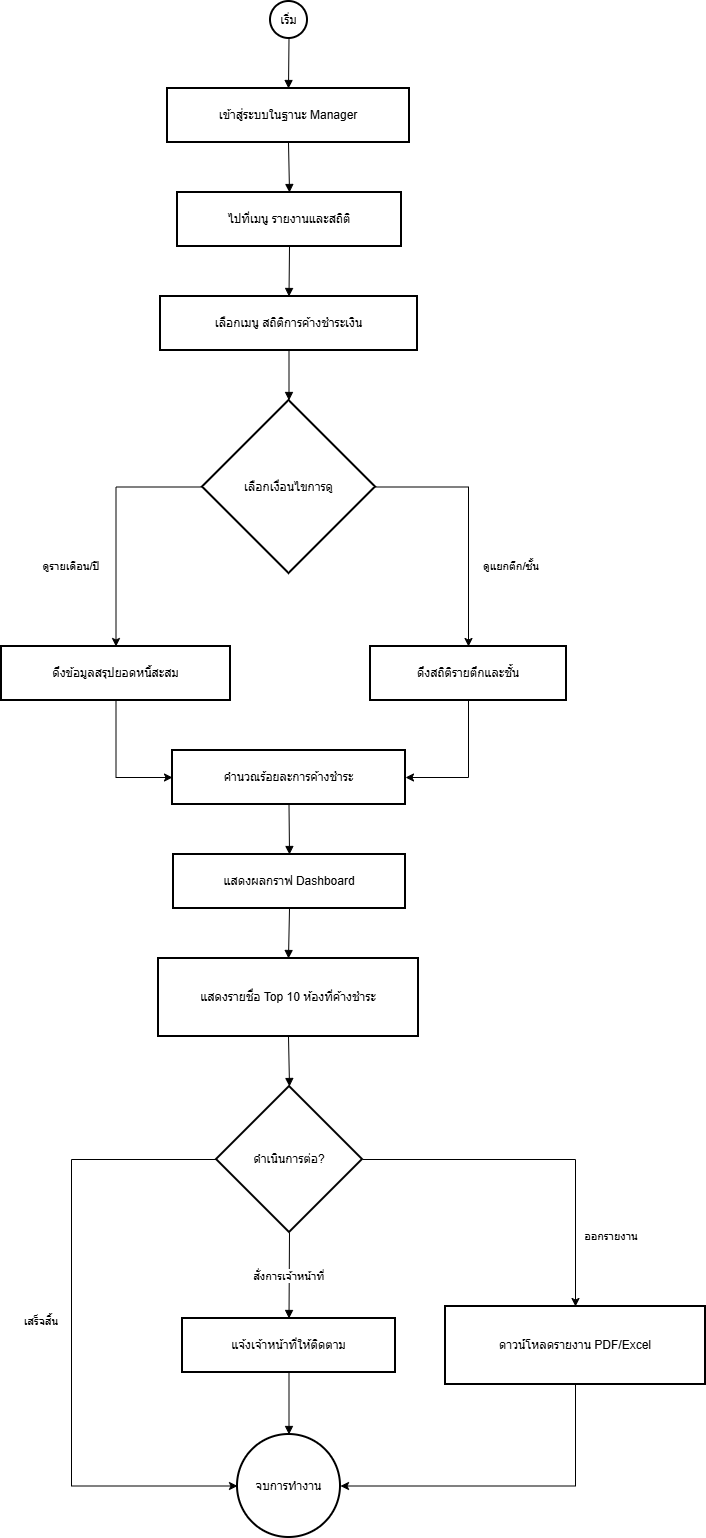

The diagram above was exported from draw.io. Its source (the exported page's mxGraphModel, read from the mxfile embedded in the PNG):
<mxGraphModel dx="1034" dy="578" grid="1" gridSize="10" guides="1" tooltips="1" connect="1" arrows="1" fold="1" page="1" pageScale="1" pageWidth="827" pageHeight="1169" math="0" shadow="0">
  <root>
    <mxCell id="0" />
    <mxCell id="1" parent="0" />
    <mxCell id="DlpNyeVnwHrwxJcQuWQF-1" parent="1" style="ellipse;aspect=fixed;strokeWidth=2;whiteSpace=wrap;" value="เริ่ม" vertex="1">
      <mxGeometry height="37" width="37" x="319" y="20" as="geometry" />
    </mxCell>
    <mxCell id="DlpNyeVnwHrwxJcQuWQF-2" parent="1" style="whiteSpace=wrap;strokeWidth=2;" value="เข้าสู่ระบบในฐานะ Manager" vertex="1">
      <mxGeometry height="54" width="242" x="216" y="107" as="geometry" />
    </mxCell>
    <mxCell id="DlpNyeVnwHrwxJcQuWQF-3" parent="1" style="whiteSpace=wrap;strokeWidth=2;" value="ไปที่เมนู รายงานและสถิติ" vertex="1">
      <mxGeometry height="54" width="224" x="226" y="211" as="geometry" />
    </mxCell>
    <mxCell id="DlpNyeVnwHrwxJcQuWQF-4" parent="1" style="whiteSpace=wrap;strokeWidth=2;" value="เลือกเมนู สถิติการค้างชำระเงิน" vertex="1">
      <mxGeometry height="54" width="257" x="209" y="315" as="geometry" />
    </mxCell>
    <mxCell id="DlpNyeVnwHrwxJcQuWQF-33" edge="1" parent="1" source="DlpNyeVnwHrwxJcQuWQF-5" style="edgeStyle=orthogonalEdgeStyle;rounded=0;orthogonalLoop=1;jettySize=auto;html=1;exitX=0;exitY=0.5;exitDx=0;exitDy=0;entryX=0.5;entryY=0;entryDx=0;entryDy=0;" target="DlpNyeVnwHrwxJcQuWQF-6">
      <mxGeometry relative="1" as="geometry" />
    </mxCell>
    <mxCell id="DlpNyeVnwHrwxJcQuWQF-35" edge="1" parent="1" source="DlpNyeVnwHrwxJcQuWQF-5" style="edgeStyle=orthogonalEdgeStyle;rounded=0;orthogonalLoop=1;jettySize=auto;html=1;exitX=1;exitY=0.5;exitDx=0;exitDy=0;entryX=0.5;entryY=0;entryDx=0;entryDy=0;" target="DlpNyeVnwHrwxJcQuWQF-7">
      <mxGeometry relative="1" as="geometry" />
    </mxCell>
    <mxCell id="DlpNyeVnwHrwxJcQuWQF-5" parent="1" style="rhombus;strokeWidth=2;whiteSpace=wrap;" value="เลือกเงื่อนไขการดู" vertex="1">
      <mxGeometry height="173" width="173" x="251" y="419" as="geometry" />
    </mxCell>
    <mxCell id="DlpNyeVnwHrwxJcQuWQF-32" edge="1" parent="1" source="DlpNyeVnwHrwxJcQuWQF-6" style="edgeStyle=orthogonalEdgeStyle;rounded=0;orthogonalLoop=1;jettySize=auto;html=1;exitX=0.5;exitY=1;exitDx=0;exitDy=0;entryX=0;entryY=0.5;entryDx=0;entryDy=0;" target="DlpNyeVnwHrwxJcQuWQF-8">
      <mxGeometry relative="1" as="geometry" />
    </mxCell>
    <mxCell id="DlpNyeVnwHrwxJcQuWQF-6" parent="1" style="whiteSpace=wrap;strokeWidth=2;" value="ดึงข้อมูลสรุปยอดหนี้สะสม" vertex="1">
      <mxGeometry height="54" width="229" x="50" y="665" as="geometry" />
    </mxCell>
    <mxCell id="DlpNyeVnwHrwxJcQuWQF-37" edge="1" parent="1" source="DlpNyeVnwHrwxJcQuWQF-7" style="edgeStyle=orthogonalEdgeStyle;rounded=0;orthogonalLoop=1;jettySize=auto;html=1;exitX=0.5;exitY=1;exitDx=0;exitDy=0;entryX=1;entryY=0.5;entryDx=0;entryDy=0;" target="DlpNyeVnwHrwxJcQuWQF-8">
      <mxGeometry relative="1" as="geometry" />
    </mxCell>
    <mxCell id="DlpNyeVnwHrwxJcQuWQF-7" parent="1" style="whiteSpace=wrap;strokeWidth=2;" value="ดึงสถิติรายตึกและชั้น" vertex="1">
      <mxGeometry height="54" width="196" x="419" y="665" as="geometry" />
    </mxCell>
    <mxCell id="DlpNyeVnwHrwxJcQuWQF-8" parent="1" style="whiteSpace=wrap;strokeWidth=2;" value="คำนวณร้อยละการค้างชำระ" vertex="1">
      <mxGeometry height="54" width="233" x="221" y="769" as="geometry" />
    </mxCell>
    <mxCell id="DlpNyeVnwHrwxJcQuWQF-9" parent="1" style="whiteSpace=wrap;strokeWidth=2;" value="แสดงผลกราฟ Dashboard" vertex="1">
      <mxGeometry height="54" width="232" x="222" y="873" as="geometry" />
    </mxCell>
    <mxCell id="DlpNyeVnwHrwxJcQuWQF-10" parent="1" style="whiteSpace=wrap;strokeWidth=2;" value="แสดงรายชื่อ Top 10 ห้องที่ค้างชำระ" vertex="1">
      <mxGeometry height="78" width="260" x="207" y="977" as="geometry" />
    </mxCell>
    <mxCell id="DlpNyeVnwHrwxJcQuWQF-38" edge="1" parent="1" source="DlpNyeVnwHrwxJcQuWQF-11" style="edgeStyle=orthogonalEdgeStyle;rounded=0;orthogonalLoop=1;jettySize=auto;html=1;exitX=0;exitY=0.5;exitDx=0;exitDy=0;entryX=0;entryY=0.5;entryDx=0;entryDy=0;" target="DlpNyeVnwHrwxJcQuWQF-14">
      <mxGeometry relative="1" as="geometry">
        <Array as="points">
          <mxPoint x="120" y="1178" />
          <mxPoint x="120" y="1505" />
        </Array>
      </mxGeometry>
    </mxCell>
    <mxCell id="DlpNyeVnwHrwxJcQuWQF-41" edge="1" parent="1" source="DlpNyeVnwHrwxJcQuWQF-11" style="edgeStyle=orthogonalEdgeStyle;rounded=0;orthogonalLoop=1;jettySize=auto;html=1;exitX=1;exitY=0.5;exitDx=0;exitDy=0;entryX=0.5;entryY=0;entryDx=0;entryDy=0;" target="DlpNyeVnwHrwxJcQuWQF-13">
      <mxGeometry relative="1" as="geometry" />
    </mxCell>
    <mxCell id="DlpNyeVnwHrwxJcQuWQF-11" parent="1" style="rhombus;strokeWidth=2;whiteSpace=wrap;" value="ดำเนินการต่อ?" vertex="1">
      <mxGeometry height="146" width="146" x="265" y="1105" as="geometry" />
    </mxCell>
    <mxCell id="DlpNyeVnwHrwxJcQuWQF-12" parent="1" style="whiteSpace=wrap;strokeWidth=2;" value="แจ้งเจ้าหน้าที่ให้ติดตาม" vertex="1">
      <mxGeometry height="54" width="213" x="231" y="1337" as="geometry" />
    </mxCell>
    <mxCell id="DlpNyeVnwHrwxJcQuWQF-40" edge="1" parent="1" source="DlpNyeVnwHrwxJcQuWQF-13" style="edgeStyle=orthogonalEdgeStyle;rounded=0;orthogonalLoop=1;jettySize=auto;html=1;exitX=0.5;exitY=1;exitDx=0;exitDy=0;entryX=1;entryY=0.5;entryDx=0;entryDy=0;" target="DlpNyeVnwHrwxJcQuWQF-14">
      <mxGeometry relative="1" as="geometry" />
    </mxCell>
    <mxCell id="DlpNyeVnwHrwxJcQuWQF-13" parent="1" style="whiteSpace=wrap;strokeWidth=2;" value="ดาวน์โหลดรายงาน PDF/Excel" vertex="1">
      <mxGeometry height="78" width="260" x="494" y="1325" as="geometry" />
    </mxCell>
    <mxCell id="DlpNyeVnwHrwxJcQuWQF-14" parent="1" style="ellipse;aspect=fixed;strokeWidth=2;whiteSpace=wrap;" value="จบการทำงาน" vertex="1">
      <mxGeometry height="103" width="103" x="286" y="1453" as="geometry" />
    </mxCell>
    <mxCell id="DlpNyeVnwHrwxJcQuWQF-15" edge="1" parent="1" source="DlpNyeVnwHrwxJcQuWQF-1" style="curved=1;startArrow=none;endArrow=block;exitX=0.5;exitY=0.99;entryX=0.5;entryY=0;rounded=0;" target="DlpNyeVnwHrwxJcQuWQF-2" value="">
      <mxGeometry relative="1" as="geometry">
        <Array as="points" />
      </mxGeometry>
    </mxCell>
    <mxCell id="DlpNyeVnwHrwxJcQuWQF-16" edge="1" parent="1" source="DlpNyeVnwHrwxJcQuWQF-2" style="curved=1;startArrow=none;endArrow=block;exitX=0.5;exitY=1;entryX=0.5;entryY=0;rounded=0;" target="DlpNyeVnwHrwxJcQuWQF-3" value="">
      <mxGeometry relative="1" as="geometry">
        <Array as="points" />
      </mxGeometry>
    </mxCell>
    <mxCell id="DlpNyeVnwHrwxJcQuWQF-17" edge="1" parent="1" source="DlpNyeVnwHrwxJcQuWQF-3" style="curved=1;startArrow=none;endArrow=block;exitX=0.5;exitY=1;entryX=0.5;entryY=0;rounded=0;" target="DlpNyeVnwHrwxJcQuWQF-4" value="">
      <mxGeometry relative="1" as="geometry">
        <Array as="points" />
      </mxGeometry>
    </mxCell>
    <mxCell id="DlpNyeVnwHrwxJcQuWQF-18" edge="1" parent="1" source="DlpNyeVnwHrwxJcQuWQF-4" style="curved=1;startArrow=none;endArrow=block;exitX=0.5;exitY=1;entryX=0.5;entryY=0;rounded=0;" target="DlpNyeVnwHrwxJcQuWQF-5" value="">
      <mxGeometry relative="1" as="geometry">
        <Array as="points" />
      </mxGeometry>
    </mxCell>
    <mxCell id="DlpNyeVnwHrwxJcQuWQF-23" edge="1" parent="1" source="DlpNyeVnwHrwxJcQuWQF-8" style="curved=1;startArrow=none;endArrow=block;exitX=0.5;exitY=1.01;entryX=0.5;entryY=0.01;rounded=0;" target="DlpNyeVnwHrwxJcQuWQF-9" value="">
      <mxGeometry relative="1" as="geometry">
        <Array as="points" />
      </mxGeometry>
    </mxCell>
    <mxCell id="DlpNyeVnwHrwxJcQuWQF-24" edge="1" parent="1" source="DlpNyeVnwHrwxJcQuWQF-9" style="curved=1;startArrow=none;endArrow=block;exitX=0.5;exitY=1.01;entryX=0.5;entryY=0.01;rounded=0;" target="DlpNyeVnwHrwxJcQuWQF-10" value="">
      <mxGeometry relative="1" as="geometry">
        <Array as="points" />
      </mxGeometry>
    </mxCell>
    <mxCell id="DlpNyeVnwHrwxJcQuWQF-25" edge="1" parent="1" source="DlpNyeVnwHrwxJcQuWQF-10" style="curved=1;startArrow=none;endArrow=block;exitX=0.5;exitY=1.01;entryX=0.5;entryY=0;rounded=0;" target="DlpNyeVnwHrwxJcQuWQF-11" value="">
      <mxGeometry relative="1" as="geometry">
        <Array as="points" />
      </mxGeometry>
    </mxCell>
    <mxCell id="DlpNyeVnwHrwxJcQuWQF-26" edge="1" parent="1" source="DlpNyeVnwHrwxJcQuWQF-11" style="curved=1;startArrow=none;endArrow=block;exitX=0.5;exitY=1;entryX=0.5;entryY=0.01;rounded=0;" target="DlpNyeVnwHrwxJcQuWQF-12" value="สั่งการเจ้าหน้าที่">
      <mxGeometry relative="1" as="geometry">
        <Array as="points" />
      </mxGeometry>
    </mxCell>
    <mxCell id="DlpNyeVnwHrwxJcQuWQF-29" edge="1" parent="1" source="DlpNyeVnwHrwxJcQuWQF-12" style="curved=1;startArrow=none;endArrow=block;exitX=0.5;exitY=1.01;entryX=0.5;entryY=0;rounded=0;" target="DlpNyeVnwHrwxJcQuWQF-14" value="">
      <mxGeometry relative="1" as="geometry">
        <Array as="points" />
      </mxGeometry>
    </mxCell>
    <mxCell id="DlpNyeVnwHrwxJcQuWQF-34" parent="1" style="text;html=1;whiteSpace=wrap;strokeColor=none;fillColor=none;align=center;verticalAlign=middle;rounded=0;labelBackgroundColor=none;" value="&lt;span style=&quot;font-size: 11px; text-wrap-mode: nowrap;&quot;&gt;ดูรายเดือน/ปี&lt;/span&gt;" vertex="1">
      <mxGeometry height="30" width="60" x="90" y="570" as="geometry" />
    </mxCell>
    <mxCell id="DlpNyeVnwHrwxJcQuWQF-36" parent="1" style="text;html=1;whiteSpace=wrap;strokeColor=none;fillColor=none;align=center;verticalAlign=middle;rounded=0;labelBackgroundColor=none;" value="&lt;span style=&quot;font-size: 11px; text-wrap-mode: nowrap;&quot;&gt;ดูแยกตึก/ชั้น&lt;/span&gt;" vertex="1">
      <mxGeometry height="30" width="60" x="530" y="570" as="geometry" />
    </mxCell>
    <mxCell id="DlpNyeVnwHrwxJcQuWQF-39" parent="1" style="text;html=1;whiteSpace=wrap;strokeColor=none;fillColor=none;align=center;verticalAlign=middle;rounded=0;labelBackgroundColor=none;" value="&lt;span style=&quot;font-size: 11px; text-wrap-mode: nowrap;&quot;&gt;เสร็จสิ้น&lt;/span&gt;" vertex="1">
      <mxGeometry height="30" width="60" x="60" y="1325" as="geometry" />
    </mxCell>
    <mxCell id="DlpNyeVnwHrwxJcQuWQF-42" parent="1" style="text;html=1;whiteSpace=wrap;strokeColor=none;fillColor=none;align=center;verticalAlign=middle;rounded=0;labelBackgroundColor=none;" value="&lt;span style=&quot;font-size: 11px; text-wrap-mode: nowrap;&quot;&gt;ออกรายงาน&lt;/span&gt;" vertex="1">
      <mxGeometry height="30" width="60" x="630" y="1240" as="geometry" />
    </mxCell>
  </root>
</mxGraphModel>